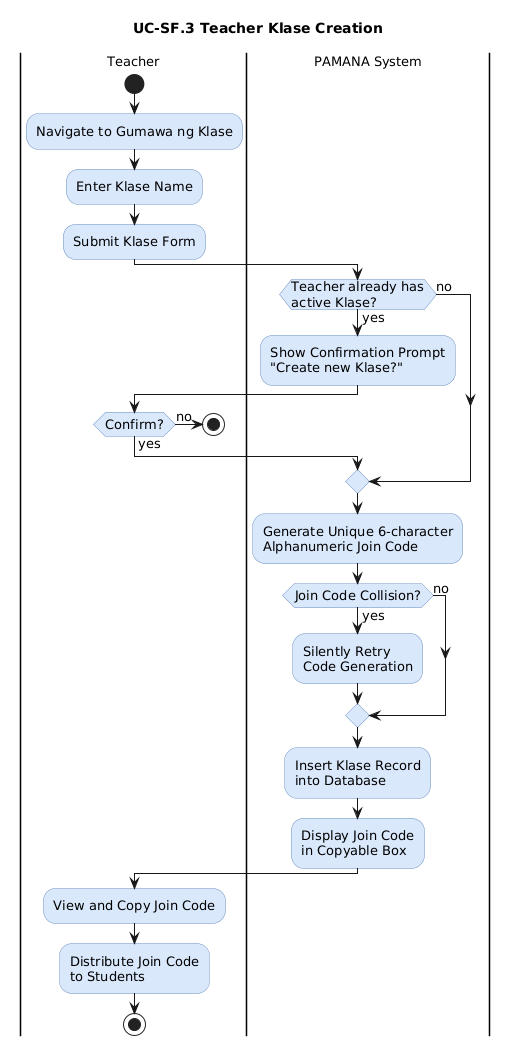

The diagram above was rendered by PlantUML. Its source (embedded in the PNG):
@startuml
title UC-SF.3 Teacher Klase Creation

skinparam backgroundColor #FFFFFF
skinparam defaultFontName Arial
skinparam defaultFontSize 13

skinparam activity {
  BackgroundColor #DAE8FC
  BorderColor #6C8EBF
  FontColor #000000
}

|Teacher|
start
:Navigate to Gumawa ng Klase;
:Enter Klase Name;
:Submit Klase Form;

|PAMANA System|
if (Teacher already has\nactive Klase?) then (yes)
  :Show Confirmation Prompt\n"Create new Klase?";
  |Teacher|
  if (Confirm?) then (no)
    stop
  else (yes)
    |PAMANA System|
  endif
else (no)
endif

:Generate Unique 6-character\nAlphanumeric Join Code;

if (Join Code Collision?) then (yes)
  :Silently Retry\nCode Generation;
else (no)
endif

:Insert Klase Record\ninto Database;
:Display Join Code\nin Copyable Box;

|Teacher|
:View and Copy Join Code;
:Distribute Join Code\nto Students;

stop
@enduml